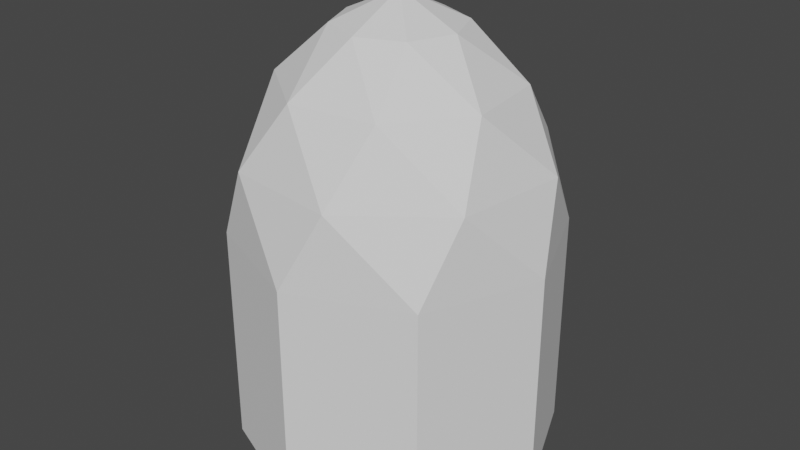 # Source: bullet.blend  (saved by Blender 3.6.13; exported with 4.5.12 LTS)
import bpy
from mathutils import Matrix  # noqa: F401  (used for matrix-valued properties, if any)

bpy.ops.wm.read_factory_settings(use_empty=True)
scene = bpy.context.scene
scene.name = 'Scene'

# ---- collections
col_collection = bpy.data.collections.new('Collection'); scene.collection.children.link(col_collection)

# ---- world
world_world = bpy.data.worlds.new('World'); scene.world = world_world
world_world.use_nodes = True; world_world.node_tree.nodes.clear()
_N = world_world.node_tree.nodes; _L = world_world.node_tree.links
n0 = _N.new('ShaderNodeOutputWorld'); n0.name = 'World Output'; n0.location = (300, 300)
n1 = _N.new('ShaderNodeBackground'); n1.name = 'Background'; n1.location = (10, 300)
n1.inputs[0].default_value = (0.05088, 0.05088, 0.05088, 1.0)
_L.new(n1.outputs[0], n0.inputs[0])
n0.is_active_output = True
world_world.color = (0.05088, 0.05088, 0.05088)
world_world.use_sun_shadow = False
world_world.sun_shadow_jitter_overblur = 0.0

# ---- meshes
me_sphere = bpy.data.meshes.new('Sphere')
me_sphere.from_pydata([(-1.49e-08, 0.3827, 1.224), (0.183, 0.683, 0.9071), (0.4619, 0.8001, 0.4827), (0.7071, 0.7071, 0.0), (0.2706, 0.2706, 1.224), (0.6124, 0.3536, 0.9071), (0.8924, 0.2391, 0.4827), (1.0, 0.0, 0.0), (0.3827, 1.49e-08, 1.224), (0.683, -0.183, 0.9071), (0.8001, -0.4619, 0.4827), (0.7071, -0.7071, 0.0), (0.2706, -0.2706, 1.224), (0.3536, -0.6124, 0.9071), (0.2391, -0.8924, 0.4827), (0.0, -1.0, 0.0), (1.49e-08, -0.3827, 1.224), (-0.183, -0.683, 0.9071), (-0.4619, -0.8001, 0.4827), (-0.7071, -0.7071, 0.0), (-0.2706, -0.2706, 1.224), (-0.6124, -0.3536, 0.9071), (-0.8924, -0.2391, 0.4827), (-1.0, 0.0, 0.0), (-0.3827, -1.49e-08, 1.224), (-0.683, 0.183, 0.9071), (-0.8001, 0.4619, 0.4827), (-0.7071, 0.7071, 0.0), (1.391e-09, 1.172e-09, 1.4), (-0.2706, 0.2706, 1.224), (-0.3536, 0.6124, 0.9071), (-0.2391, 0.8924, 0.4827), (0.0, 1.0, 0.0), (0.7071, 0.7071, -1.4), (1.0, 0.0, -1.4), (0.7071, -0.7071, -1.4), (0.0, -1.0, -1.4), (-0.7071, -0.7071, -1.4), (-1.0, 0.0, -1.4), (-0.7071, 0.7071, -1.4), (0.0, 1.0, -1.4), (5.96e-08, 5.96e-08, -1.4)], [], [(32, 31, 2, 3), (30, 29, 0, 1), (31, 30, 1, 2), (29, 28, 0), (2, 1, 5, 6), (0, 28, 4), (3, 2, 6, 7), (1, 0, 4, 5), (6, 5, 9, 10), (4, 28, 8), (7, 6, 10, 11), (5, 4, 8, 9), (11, 10, 14, 15), (9, 8, 12, 13), (10, 9, 13, 14), (8, 28, 12), (15, 14, 18, 19), (13, 12, 16, 17), (14, 13, 17, 18), (12, 28, 16), (18, 17, 21, 22), (16, 28, 20), (19, 18, 22, 23), (17, 16, 20, 21), (22, 21, 25, 26), (20, 28, 24), (23, 22, 26, 27), (21, 20, 24, 25), (27, 26, 31, 32), (25, 24, 29, 30), (26, 25, 30, 31), (24, 28, 29), (32, 3, 33, 40), (3, 7, 34, 33), (7, 11, 35, 34), (23, 27, 39, 38), (11, 15, 36, 35), (27, 32, 40, 39), (15, 19, 37, 36), (19, 23, 38, 37), (34, 41, 33), (35, 41, 34), (35, 36, 41), (37, 41, 36), (37, 38, 41), (38, 39, 41), (40, 33, 41), (39, 40, 41)])
_uv = me_sphere.uv_layers.new(name='UVMap')
_uv.uv.foreach_set('vector', [0.75, 0.5, 0.75, 0.625, 0.625, 0.625, 0.625, 0.5, 0.75, 0.75, 0.75, 0.875, 0.625, 0.875, 0.625, 0.75, 0.75, 0.625, 0.75, 0.75, 0.625, 0.75, 0.625, 0.625, 0.75, 0.875, 0.6875, 1.0, 0.625, 0.875, 0.625, 0.625, 0.625, 0.75, 0.5, 0.75, 0.5, 0.625, 0.625, 0.875, 0.5625, 1.0, 0.5, 0.875, 0.625, 0.5, 0.625, 0.625, 0.5, 0.625, 0.5, 0.5, 0.625, 0.75, 0.625, 0.875, 0.5, 0.875, 0.5, 0.75, 0.5, 0.625, 0.5, 0.75, 0.375, 0.75, 0.375, 0.625, 0.5, 0.875, 0.4375, 1.0, 0.375, 0.875, 0.5, 0.5, 0.5, 0.625, 0.375, 0.625, 0.375, 0.5, 0.5, 0.75, 0.5, 0.875, 0.375, 0.875, 0.375, 0.75, 0.375, 0.5, 0.375, 0.625, 0.25, 0.625, 0.25, 0.5, 0.375, 0.75, 0.375, 0.875, 0.25, 0.875, 0.25, 0.75, 0.375, 0.625, 0.375, 0.75, 0.25, 0.75, 0.25, 0.625, 0.375, 0.875, 0.3125, 1.0, 0.25, 0.875, 0.25, 0.5, 0.25, 0.625, 0.125, 0.625, 0.125, 0.5, 0.25, 0.75, 0.25, 0.875, 0.125, 0.875, 0.125, 0.75, 0.25, 0.625, 0.25, 0.75, 0.125, 0.75, 0.125, 0.625, 0.25, 0.875, 0.1875, 1.0, 0.125, 0.875, 0.125, 0.625, 0.125, 0.75, 0.0, 0.75, 0.0, 0.625, 0.125, 0.875, 0.0625, 1.0, 0.0, 0.875, 0.125, 0.5, 0.125, 0.625, 0.0, 0.625, 0.0, 0.5, 0.125, 0.75, 0.125, 0.875, 0.0, 0.875, 0.0, 0.75, 1.0, 0.625, 1.0, 0.75, 0.875, 0.75, 0.875, 0.625, 1.0, 0.875, 0.9375, 1.0, 0.875, 0.875, 1.0, 0.5, 1.0, 0.625, 0.875, 0.625, 0.875, 0.5, 1.0, 0.75, 1.0, 0.875, 0.875, 0.875, 0.875, 0.75, 0.875, 0.5, 0.875, 0.625, 0.75, 0.625, 0.75, 0.5, 0.875, 0.75, 0.875, 0.875, 0.75, 0.875, 0.75, 0.75, 0.875, 0.625, 0.875, 0.75, 0.75, 0.75, 0.75, 0.625, 0.875, 0.875, 0.8125, 1.0, 0.75, 0.875, 0.75, 0.5, 0.625, 0.5, 0.625, 0.5, 0.75, 0.5, 0.625, 0.5, 0.5, 0.5, 0.5, 0.5, 0.625, 0.5, 0.5, 0.5, 0.375, 0.5, 0.375, 0.5, 0.5, 0.5, 1.0, 0.5, 0.875, 0.5, 0.875, 0.5, 1.0, 0.5, 0.375, 0.5, 0.25, 0.5, 0.25, 0.5, 0.375, 0.5, 0.875, 0.5, 0.75, 0.5, 0.75, 0.5, 0.875, 0.5, 0.25, 0.5, 0.125, 0.5, 0.125, 0.5, 0.25, 0.5, 0.125, 0.5, 0.0, 0.5, 0.0, 0.5, 0.125, 0.5, 0.5, 0.5, 0.0, 0.0, 0.625, 0.5, 0.375, 0.5, 0.0, 0.0, 0.5, 0.5, 0.375, 0.5, 0.25, 0.5, 0.0, 0.0, 0.125, 0.5, 0.0, 0.0, 0.25, 0.5, 0.125, 0.5, 0.0, 0.5, 0.0, 0.0, 0.0, 0.5, 0.875, 0.5, 0.0, 0.0, 0.75, 0.5, 0.625, 0.5, 0.0, 0.0, 0.875, 0.5, 0.75, 0.5, 0.0, 0.0])
me_sphere.update()

# ---- objects
ob_sphere = bpy.data.objects.new('Sphere', me_sphere)

# ---- transforms, parenting, visibility, modifiers, constraints
ob_sphere.location = (0.0, 0.0, 0.0)

# ---- collection membership
col_collection.objects.link(ob_sphere)

# ---- scene / render settings (as saved in the file)
scene.frame_start = 1; scene.frame_end = 250; scene.frame_set(1)
scene.render.engine = 'BLENDER_EEVEE_NEXT'
scene.cycles.sampling_pattern = 'TABULATED_SOBOL'
scene.view_settings.view_transform = 'Filmic'
bpy.context.view_layer.update()

# ---- added for rendering (the .blend has no active camera and no usable light): camera, sun
cam_auto = bpy.data.cameras.new('AutoCamera')
cam_auto.lens = 50.0
cam_auto.sensor_width = 36.0
cam_auto.clip_end = 1000.0
ob_auto_camera = bpy.data.objects.new('AutoCamera', cam_auto)
scene.collection.objects.link(ob_auto_camera)
ob_auto_camera.location = (3.68235, -4.41882, 2.94588)
ob_auto_camera.rotation_euler = (1.09748, -7.21219e-08, 0.694738)
scene.camera = ob_auto_camera
light_auto_sun = bpy.data.lights.new('AutoSun', 'SUN')
light_auto_sun.energy = 3.0
light_auto_sun.angle = 0.0523599
ob_auto_sun = bpy.data.objects.new('AutoSun', light_auto_sun)
scene.collection.objects.link(ob_auto_sun)
ob_auto_sun.rotation_euler = (0.872665, 0.174533, 0.523599)
bpy.context.view_layer.update()
